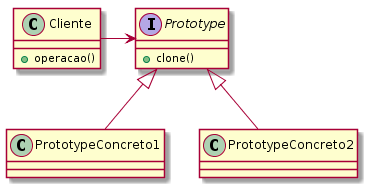

The diagram above was rendered by PlantUML. Its source (embedded in the PNG):
@startuml

interface Prototype {
    + clone()
}

class PrototypeConcreto1
class PrototypeConcreto2

class Cliente {
    + operacao()
}

Cliente -> Prototype

Prototype <|-- PrototypeConcreto1
Prototype <|-- PrototypeConcreto2

@enduml